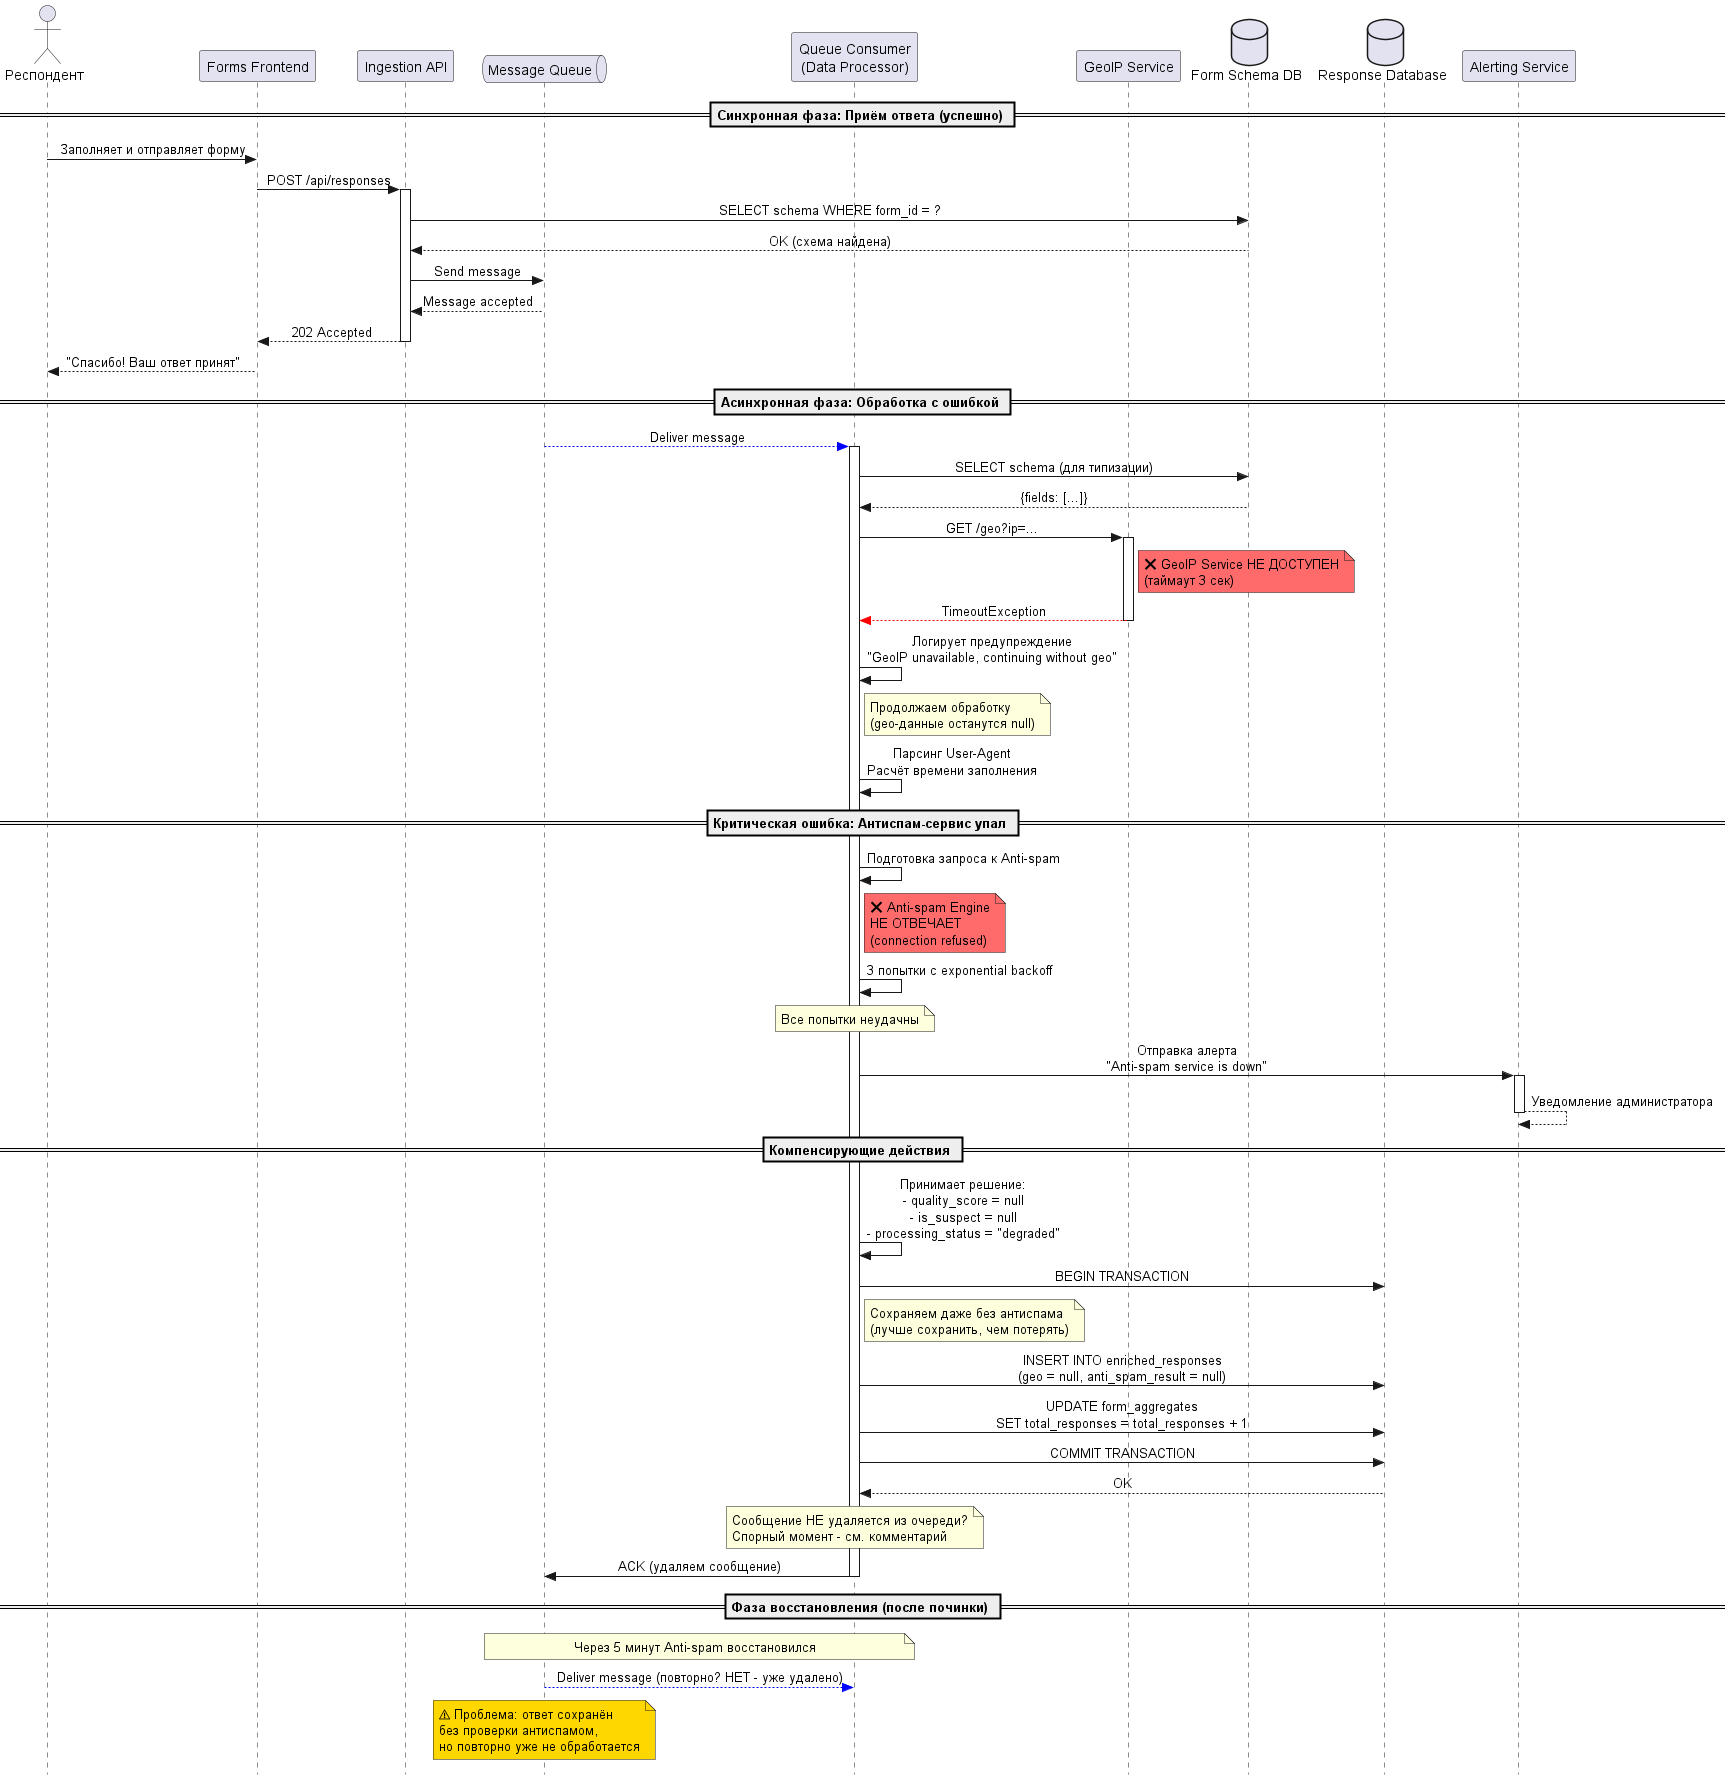

The diagram above was rendered by PlantUML. Its source (embedded in the PNG):
@startuml
skinparam Style strictuml
skinparam SequenceMessageAlignment center

actor "Респондент" as Respondent
participant "Forms Frontend" as Frontend
participant "Ingestion API" as Ingestion
queue "Message Queue" as Queue
participant "Queue Consumer\n(Data Processor)" as Processor
participant "GeoIP Service" as Geo
database "Form Schema DB" as SchemaDB
database "Response Database" as DB
participant "Alerting Service" as Alert

== Синхронная фаза: Приём ответа (успешно) ==

Respondent -> Frontend: Заполняет и отправляет форму
Frontend -> Ingestion: POST /api/responses
activate Ingestion

Ingestion -> SchemaDB: SELECT schema WHERE form_id = ?
SchemaDB --> Ingestion: OK (схема найдена)

Ingestion -> Queue: Send message
Queue --> Ingestion: Message accepted

Ingestion --> Frontend: 202 Accepted
deactivate Ingestion

Frontend --> Respondent: "Спасибо! Ваш ответ принят"

== Асинхронная фаза: Обработка с ошибкой ==

Queue --[#blue]> Processor: Deliver message
activate Processor

Processor -> SchemaDB: SELECT schema (для типизации)
SchemaDB --> Processor: {fields: [...]}

Processor -> Geo: GET /geo?ip=...
activate Geo
note right of Geo #FF6B6B: ❌ GeoIP Service НЕ ДОСТУПЕН\n(таймаут 3 сек)
Geo --[#red]> Processor: TimeoutException
deactivate Geo

Processor -> Processor: Логирует предупреждение\n"GeoIP unavailable, continuing without geo"

note right of Processor: Продолжаем обработку\n(geo-данные останутся null)

Processor -> Processor: Парсинг User-Agent\nРасчёт времени заполнения

== Критическая ошибка: Антиспам-сервис упал ==

Processor -> Processor: Подготовка запроса к Anti-spam

note right of Processor #FF6B6B: ❌ Anti-spam Engine\nНЕ ОТВЕЧАЕТ\n(connection refused)

Processor -> Processor: 3 попытки с exponential backoff

note over Processor: Все попытки неудачны

Processor -> Alert: Отправка алерта\n"Anti-spam service is down"
activate Alert
Alert --> Alert: Уведомление администратора
deactivate Alert

== Компенсирующие действия ==

Processor -> Processor: Принимает решение:\n- quality_score = null\n- is_suspect = null\n- processing_status = "degraded"

Processor -> DB: BEGIN TRANSACTION

note right of Processor: Сохраняем даже без антиспама\n(лучше сохранить, чем потерять)

Processor -> DB: INSERT INTO enriched_responses\n(geo = null, anti_spam_result = null)

Processor -> DB: UPDATE form_aggregates\nSET total_responses = total_responses + 1

Processor -> DB: COMMIT TRANSACTION
DB --> Processor: OK

note over Processor: Сообщение НЕ удаляется из очереди?\nСпорный момент - см. комментарий

Processor -> Queue: ACK (удаляем сообщение)
deactivate Processor

== Фаза восстановления (после починки) ==

note over Queue, Processor: Через 5 минут Anti-spam восстановился

Queue --[#blue]> Processor: Deliver message (повторно? НЕТ - уже удалено)

note over Queue #FFD700: ⚠ Проблема: ответ сохранён\nбез проверки антиспамом,\nно повторно уже не обработается

@enduml